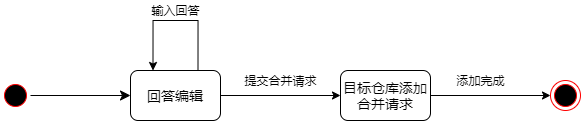

The diagram above was exported from draw.io. Its source (the exported page's mxGraphModel, read from the mxfile embedded in the PNG):
<mxGraphModel dx="692" dy="299" grid="1" gridSize="10" guides="1" tooltips="1" connect="1" arrows="1" fold="1" page="1" pageScale="1" pageWidth="827" pageHeight="1169" math="0" shadow="0">
  <root>
    <mxCell id="0" />
    <mxCell id="1" parent="0" />
    <mxCell id="pgdSUyS7nmt6Sx4V73qF-1" value="" style="ellipse;html=1;shape=startState;fillColor=#000000;strokeColor=#ff0000;" vertex="1" parent="1">
      <mxGeometry x="90" y="190" width="30" height="30" as="geometry" />
    </mxCell>
    <mxCell id="pgdSUyS7nmt6Sx4V73qF-2" value="" style="html=1;verticalAlign=bottom;endArrow=classic;endSize=8;endFill=1;entryX=0;entryY=0.5;entryDx=0;entryDy=0;" edge="1" source="pgdSUyS7nmt6Sx4V73qF-1" parent="1" target="pgdSUyS7nmt6Sx4V73qF-3">
      <mxGeometry relative="1" as="geometry">
        <mxPoint x="200" y="209" as="targetPoint" />
      </mxGeometry>
    </mxCell>
    <mxCell id="pgdSUyS7nmt6Sx4V73qF-8" style="edgeStyle=orthogonalEdgeStyle;rounded=0;orthogonalLoop=1;jettySize=auto;html=1;entryX=0;entryY=0.5;entryDx=0;entryDy=0;endArrow=classic;endFill=1;strokeColor=#000000;" edge="1" parent="1" source="pgdSUyS7nmt6Sx4V73qF-3" target="pgdSUyS7nmt6Sx4V73qF-7">
      <mxGeometry relative="1" as="geometry" />
    </mxCell>
    <mxCell id="pgdSUyS7nmt6Sx4V73qF-3" value="&lt;font style=&quot;font-size: 14px&quot;&gt;回答编辑&lt;/font&gt;" style="rounded=1;whiteSpace=wrap;html=1;" vertex="1" parent="1">
      <mxGeometry x="220" y="180" width="90" height="50" as="geometry" />
    </mxCell>
    <mxCell id="pgdSUyS7nmt6Sx4V73qF-4" style="edgeStyle=orthogonalEdgeStyle;rounded=0;orthogonalLoop=1;jettySize=auto;html=1;exitX=0.75;exitY=0;exitDx=0;exitDy=0;entryX=0.25;entryY=0;entryDx=0;entryDy=0;endArrow=classic;endFill=1;strokeColor=#000000;" edge="1" parent="1" source="pgdSUyS7nmt6Sx4V73qF-3" target="pgdSUyS7nmt6Sx4V73qF-3">
      <mxGeometry relative="1" as="geometry">
        <Array as="points">
          <mxPoint x="288" y="130" />
          <mxPoint x="243" y="130" />
        </Array>
      </mxGeometry>
    </mxCell>
    <mxCell id="pgdSUyS7nmt6Sx4V73qF-5" value="输入回答" style="text;html=1;align=center;verticalAlign=middle;resizable=0;points=[];autosize=1;" vertex="1" parent="1">
      <mxGeometry x="235" y="110" width="60" height="20" as="geometry" />
    </mxCell>
    <mxCell id="pgdSUyS7nmt6Sx4V73qF-11" style="edgeStyle=orthogonalEdgeStyle;rounded=0;orthogonalLoop=1;jettySize=auto;html=1;endArrow=classic;endFill=1;strokeColor=#000000;" edge="1" parent="1" source="pgdSUyS7nmt6Sx4V73qF-7" target="pgdSUyS7nmt6Sx4V73qF-10">
      <mxGeometry relative="1" as="geometry" />
    </mxCell>
    <mxCell id="pgdSUyS7nmt6Sx4V73qF-7" value="&lt;font style=&quot;font-size: 14px&quot;&gt;目标仓库添加合并请求&lt;/font&gt;" style="rounded=1;whiteSpace=wrap;html=1;" vertex="1" parent="1">
      <mxGeometry x="430" y="180" width="90" height="50" as="geometry" />
    </mxCell>
    <mxCell id="pgdSUyS7nmt6Sx4V73qF-9" value="提交合并请求" style="text;html=1;align=center;verticalAlign=middle;resizable=0;points=[];autosize=1;" vertex="1" parent="1">
      <mxGeometry x="325" y="180" width="90" height="20" as="geometry" />
    </mxCell>
    <mxCell id="pgdSUyS7nmt6Sx4V73qF-10" value="" style="ellipse;html=1;shape=endState;fillColor=#000000;strokeColor=#ff0000;" vertex="1" parent="1">
      <mxGeometry x="640" y="190" width="30" height="30" as="geometry" />
    </mxCell>
    <mxCell id="pgdSUyS7nmt6Sx4V73qF-12" value="添加完成" style="text;html=1;align=center;verticalAlign=middle;resizable=0;points=[];autosize=1;" vertex="1" parent="1">
      <mxGeometry x="540" y="180" width="60" height="20" as="geometry" />
    </mxCell>
  </root>
</mxGraphModel>